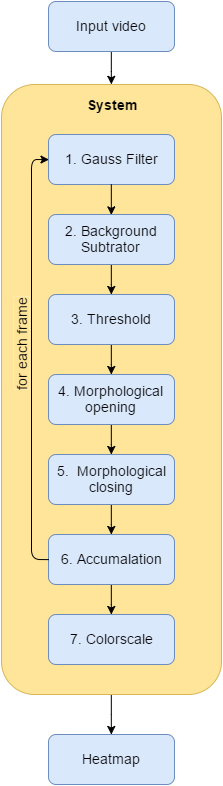

The diagram above was exported from draw.io. Its source (the exported page's mxGraphModel, read from the mxfile embedded in the PNG):
<mxGraphModel dx="929" dy="839" grid="1" gridSize="10" guides="1" tooltips="1" connect="1" arrows="1" fold="1" page="1" pageScale="1.5" pageWidth="826" pageHeight="1169" math="0" shadow="0">
  <root>
    <mxCell id="0" style=";html=1;" />
    <mxCell id="1" style=";html=1;" parent="0" />
    <mxCell id="33c2c0606a3b37fd-95" style="edgeStyle=orthogonalEdgeStyle;rounded=0;html=1;exitX=0.5;exitY=1;jettySize=auto;orthogonalLoop=1;fontSize=14;" edge="1" parent="1" source="33c2c0606a3b37fd-75" target="33c2c0606a3b37fd-94">
      <mxGeometry relative="1" as="geometry" />
    </mxCell>
    <mxCell id="33c2c0606a3b37fd-75" value="" style="rounded=1;whiteSpace=wrap;html=1;fillColor=#FFE599;strokeColor=#d6b656;gradientColor=none;" vertex="1" parent="1">
      <mxGeometry x="480" y="960" width="220" height="610" as="geometry" />
    </mxCell>
    <mxCell id="33c2c0606a3b37fd-77" value="System" style="text;html=1;strokeColor=none;fillColor=none;align=center;verticalAlign=middle;whiteSpace=wrap;fontSize=14;fontStyle=1" vertex="1" parent="1">
      <mxGeometry x="570" y="970" width="40" height="20" as="geometry" />
    </mxCell>
    <mxCell id="33c2c0606a3b37fd-82" style="edgeStyle=orthogonalEdgeStyle;rounded=0;html=1;exitX=0.5;exitY=1;jettySize=auto;orthogonalLoop=1;fontSize=14;" edge="1" parent="1" source="33c2c0606a3b37fd-78" target="33c2c0606a3b37fd-81">
      <mxGeometry relative="1" as="geometry" />
    </mxCell>
    <mxCell id="33c2c0606a3b37fd-78" value="2. Background Subtrator" style="rounded=1;whiteSpace=wrap;html=1;fontSize=14;fillColor=#dae8fc;strokeColor=#6c8ebf;" vertex="1" parent="1">
      <mxGeometry x="527" y="1090" width="126" height="50" as="geometry" />
    </mxCell>
    <mxCell id="33c2c0606a3b37fd-79" value="1. Gauss Filter" style="rounded=1;whiteSpace=wrap;html=1;fontSize=14;fillColor=#dae8fc;strokeColor=#6c8ebf;" vertex="1" parent="1">
      <mxGeometry x="527" y="1010" width="126" height="50" as="geometry" />
    </mxCell>
    <mxCell id="33c2c0606a3b37fd-80" value="" style="endArrow=classic;html=1;fontSize=14;exitX=0.5;exitY=1;entryX=0.5;entryY=0;" edge="1" parent="1" source="33c2c0606a3b37fd-79" target="33c2c0606a3b37fd-78">
      <mxGeometry width="50" height="50" relative="1" as="geometry">
        <mxPoint x="146" y="1480" as="sourcePoint" />
        <mxPoint x="196" y="1430" as="targetPoint" />
      </mxGeometry>
    </mxCell>
    <mxCell id="33c2c0606a3b37fd-86" style="edgeStyle=orthogonalEdgeStyle;rounded=0;html=1;exitX=0.5;exitY=1;jettySize=auto;orthogonalLoop=1;fontSize=14;" edge="1" parent="1" source="33c2c0606a3b37fd-81" target="33c2c0606a3b37fd-83">
      <mxGeometry relative="1" as="geometry" />
    </mxCell>
    <mxCell id="33c2c0606a3b37fd-81" value="3. Threshold" style="rounded=1;whiteSpace=wrap;html=1;fontSize=14;fillColor=#dae8fc;strokeColor=#6c8ebf;" vertex="1" parent="1">
      <mxGeometry x="527" y="1170" width="126" height="50" as="geometry" />
    </mxCell>
    <mxCell id="33c2c0606a3b37fd-87" style="edgeStyle=orthogonalEdgeStyle;rounded=0;html=1;exitX=0.5;exitY=1;jettySize=auto;orthogonalLoop=1;fontSize=14;" edge="1" parent="1" source="33c2c0606a3b37fd-83" target="33c2c0606a3b37fd-85">
      <mxGeometry relative="1" as="geometry" />
    </mxCell>
    <mxCell id="33c2c0606a3b37fd-83" value="4. Morphological opening" style="rounded=1;whiteSpace=wrap;html=1;fontSize=14;fillColor=#dae8fc;strokeColor=#6c8ebf;" vertex="1" parent="1">
      <mxGeometry x="527" y="1250" width="126" height="50" as="geometry" />
    </mxCell>
    <mxCell id="33c2c0606a3b37fd-89" style="edgeStyle=orthogonalEdgeStyle;rounded=0;html=1;exitX=0.5;exitY=1;jettySize=auto;orthogonalLoop=1;fontSize=14;" edge="1" parent="1" source="33c2c0606a3b37fd-85" target="33c2c0606a3b37fd-88">
      <mxGeometry relative="1" as="geometry" />
    </mxCell>
    <mxCell id="33c2c0606a3b37fd-85" value="5. &amp;nbsp;&lt;span&gt;Morpho&lt;/span&gt;&lt;span&gt;logical&lt;/span&gt;&lt;div&gt;&lt;span&gt;closing&lt;/span&gt;&lt;/div&gt;" style="rounded=1;whiteSpace=wrap;html=1;fontSize=14;fillColor=#dae8fc;strokeColor=#6c8ebf;" vertex="1" parent="1">
      <mxGeometry x="527" y="1330" width="126" height="50" as="geometry" />
    </mxCell>
    <mxCell id="33c2c0606a3b37fd-91" style="edgeStyle=orthogonalEdgeStyle;rounded=0;html=1;exitX=0.5;exitY=1;jettySize=auto;orthogonalLoop=1;fontSize=14;" edge="1" parent="1" source="33c2c0606a3b37fd-88" target="33c2c0606a3b37fd-90">
      <mxGeometry relative="1" as="geometry" />
    </mxCell>
    <mxCell id="33c2c0606a3b37fd-88" value="6. Accumalation" style="rounded=1;whiteSpace=wrap;html=1;fontSize=14;fillColor=#dae8fc;strokeColor=#6c8ebf;" vertex="1" parent="1">
      <mxGeometry x="527" y="1410" width="126" height="50" as="geometry" />
    </mxCell>
    <mxCell id="33c2c0606a3b37fd-90" value="7. Colorscale" style="rounded=1;whiteSpace=wrap;html=1;fontSize=14;fillColor=#dae8fc;strokeColor=#6c8ebf;" vertex="1" parent="1">
      <mxGeometry x="527" y="1490" width="126" height="50" as="geometry" />
    </mxCell>
    <mxCell id="33c2c0606a3b37fd-92" value="&lt;span style=&quot;background-color: rgb(255 , 229 , 153)&quot;&gt;for each frame&lt;/span&gt;" style="endArrow=classic;html=1;fontSize=14;exitX=0;exitY=0.5;entryX=0;entryY=0.5;fillColor=#ffffff;strokeColor=#000000;horizontal=0;verticalAlign=middle;" edge="1" parent="1" source="33c2c0606a3b37fd-88" target="33c2c0606a3b37fd-79">
      <mxGeometry x="0.069" y="10" width="50" height="50" relative="1" as="geometry">
        <mxPoint x="220" y="1640" as="sourcePoint" />
        <mxPoint x="270" y="1590" as="targetPoint" />
        <Array as="points">
          <mxPoint x="510" y="1435" />
          <mxPoint x="510" y="1035" />
        </Array>
        <mxPoint y="-1" as="offset" />
      </mxGeometry>
    </mxCell>
    <mxCell id="33c2c0606a3b37fd-94" value="Heatmap" style="rounded=1;whiteSpace=wrap;html=1;fontSize=14;fillColor=#dae8fc;strokeColor=#6c8ebf;" vertex="1" parent="1">
      <mxGeometry x="527" y="1610" width="126" height="50" as="geometry" />
    </mxCell>
    <mxCell id="33c2c0606a3b37fd-98" style="edgeStyle=orthogonalEdgeStyle;rounded=0;html=1;entryX=0.5;entryY=0;jettySize=auto;orthogonalLoop=1;fontSize=14;" edge="1" parent="1" source="33c2c0606a3b37fd-97" target="33c2c0606a3b37fd-75">
      <mxGeometry relative="1" as="geometry" />
    </mxCell>
    <mxCell id="33c2c0606a3b37fd-97" value="Input video" style="rounded=1;whiteSpace=wrap;html=1;fontSize=14;fillColor=#dae8fc;strokeColor=#6c8ebf;" vertex="1" parent="1">
      <mxGeometry x="527" y="877" width="126" height="50" as="geometry" />
    </mxCell>
  </root>
</mxGraphModel>